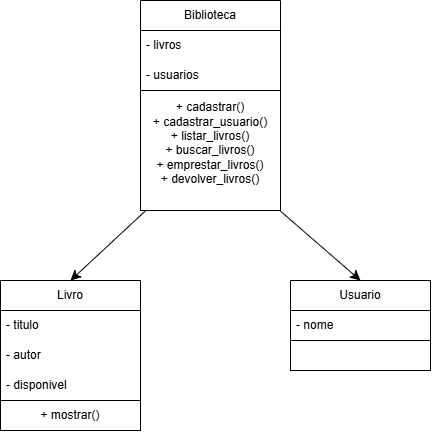

The diagram above was exported from draw.io. Its source (the exported page's mxGraphModel, read from the mxfile embedded in the PNG):
<mxGraphModel dx="1414" dy="795" grid="1" gridSize="10" guides="1" tooltips="1" connect="1" arrows="1" fold="1" page="1" pageScale="1" pageWidth="827" pageHeight="1169" math="0" shadow="0">
  <root>
    <mxCell id="0" />
    <mxCell id="1" parent="0" />
    <mxCell id="2fGEufD6ZYvGoBAeOdri-3" parent="1" style="swimlane;fontStyle=0;childLayout=stackLayout;horizontal=1;startSize=30;horizontalStack=0;resizeParent=1;resizeParentMax=0;resizeLast=0;collapsible=1;marginBottom=0;whiteSpace=wrap;html=1;" value="Livro" vertex="1">
      <mxGeometry height="150" width="140" x="130" y="350" as="geometry" />
    </mxCell>
    <mxCell id="2fGEufD6ZYvGoBAeOdri-4" parent="2fGEufD6ZYvGoBAeOdri-3" style="text;strokeColor=none;fillColor=none;align=left;verticalAlign=middle;spacingLeft=4;spacingRight=4;overflow=hidden;points=[[0,0.5],[1,0.5]];portConstraint=eastwest;rotatable=0;whiteSpace=wrap;html=1;" value="- titulo" vertex="1">
      <mxGeometry height="30" width="140" y="30" as="geometry" />
    </mxCell>
    <mxCell id="2fGEufD6ZYvGoBAeOdri-5" parent="2fGEufD6ZYvGoBAeOdri-3" style="text;strokeColor=none;fillColor=none;align=left;verticalAlign=middle;spacingLeft=4;spacingRight=4;overflow=hidden;points=[[0,0.5],[1,0.5]];portConstraint=eastwest;rotatable=0;whiteSpace=wrap;html=1;" value="- autor" vertex="1">
      <mxGeometry height="30" width="140" y="60" as="geometry" />
    </mxCell>
    <mxCell id="2fGEufD6ZYvGoBAeOdri-6" parent="2fGEufD6ZYvGoBAeOdri-3" style="text;strokeColor=none;fillColor=none;align=left;verticalAlign=middle;spacingLeft=4;spacingRight=4;overflow=hidden;points=[[0,0.5],[1,0.5]];portConstraint=eastwest;rotatable=0;whiteSpace=wrap;html=1;" value="- disponivel" vertex="1">
      <mxGeometry height="30" width="140" y="90" as="geometry" />
    </mxCell>
    <mxCell id="2fGEufD6ZYvGoBAeOdri-9" parent="2fGEufD6ZYvGoBAeOdri-3" style="text;html=1;whiteSpace=wrap;strokeColor=none;fillColor=none;align=center;verticalAlign=middle;rounded=0;fontSize=16;" value="Text" vertex="1">
      <mxGeometry height="30" width="140" y="120" as="geometry" />
    </mxCell>
    <mxCell id="2fGEufD6ZYvGoBAeOdri-7" parent="1" style="rounded=0;whiteSpace=wrap;html=1;" value="+ mostrar()" vertex="1">
      <mxGeometry height="30" width="140" x="130" y="470" as="geometry" />
    </mxCell>
    <mxCell id="2fGEufD6ZYvGoBAeOdri-11" parent="1" style="swimlane;fontStyle=0;childLayout=stackLayout;horizontal=1;startSize=30;horizontalStack=0;resizeParent=1;resizeParentMax=0;resizeLast=0;collapsible=1;marginBottom=0;whiteSpace=wrap;html=1;" value="Usuario" vertex="1">
      <mxGeometry height="60" width="140" x="420" y="350" as="geometry" />
    </mxCell>
    <mxCell id="2fGEufD6ZYvGoBAeOdri-12" parent="2fGEufD6ZYvGoBAeOdri-11" style="text;strokeColor=none;fillColor=none;align=left;verticalAlign=middle;spacingLeft=4;spacingRight=4;overflow=hidden;points=[[0,0.5],[1,0.5]];portConstraint=eastwest;rotatable=0;whiteSpace=wrap;html=1;" value="- nome" vertex="1">
      <mxGeometry height="30" width="140" y="30" as="geometry" />
    </mxCell>
    <mxCell id="2fGEufD6ZYvGoBAeOdri-15" parent="1" style="rounded=0;whiteSpace=wrap;html=1;" value="" vertex="1">
      <mxGeometry height="30" width="140" x="420" y="410" as="geometry" />
    </mxCell>
    <mxCell id="2fGEufD6ZYvGoBAeOdri-16" parent="1" style="swimlane;fontStyle=0;childLayout=stackLayout;horizontal=1;startSize=30;horizontalStack=0;resizeParent=1;resizeParentMax=0;resizeLast=0;collapsible=1;marginBottom=0;whiteSpace=wrap;html=1;" value="Biblioteca" vertex="1">
      <mxGeometry height="90" width="140" x="270" y="70" as="geometry" />
    </mxCell>
    <mxCell id="2fGEufD6ZYvGoBAeOdri-17" parent="2fGEufD6ZYvGoBAeOdri-16" style="text;strokeColor=none;fillColor=none;align=left;verticalAlign=middle;spacingLeft=4;spacingRight=4;overflow=hidden;points=[[0,0.5],[1,0.5]];portConstraint=eastwest;rotatable=0;whiteSpace=wrap;html=1;" value="- livros" vertex="1">
      <mxGeometry height="30" width="140" y="30" as="geometry" />
    </mxCell>
    <mxCell id="2fGEufD6ZYvGoBAeOdri-18" parent="2fGEufD6ZYvGoBAeOdri-16" style="text;strokeColor=none;fillColor=none;align=left;verticalAlign=middle;spacingLeft=4;spacingRight=4;overflow=hidden;points=[[0,0.5],[1,0.5]];portConstraint=eastwest;rotatable=0;whiteSpace=wrap;html=1;" value="- usuarios" vertex="1">
      <mxGeometry height="30" width="140" y="60" as="geometry" />
    </mxCell>
    <mxCell id="2fGEufD6ZYvGoBAeOdri-23" edge="1" parent="1" source="2fGEufD6ZYvGoBAeOdri-20" style="edgeStyle=none;curved=1;rounded=0;orthogonalLoop=1;jettySize=auto;html=1;entryX=0.5;entryY=0;entryDx=0;entryDy=0;fontSize=12;startSize=8;endSize=8;" target="2fGEufD6ZYvGoBAeOdri-11">
      <mxGeometry relative="1" as="geometry" />
    </mxCell>
    <mxCell id="2fGEufD6ZYvGoBAeOdri-24" edge="1" parent="1" source="2fGEufD6ZYvGoBAeOdri-20" style="edgeStyle=none;curved=1;rounded=0;orthogonalLoop=1;jettySize=auto;html=1;entryX=0.5;entryY=0;entryDx=0;entryDy=0;fontSize=12;startSize=8;endSize=8;" target="2fGEufD6ZYvGoBAeOdri-3">
      <mxGeometry relative="1" as="geometry" />
    </mxCell>
    <mxCell id="2fGEufD6ZYvGoBAeOdri-20" parent="1" style="rounded=0;whiteSpace=wrap;html=1;" value="+ cadastrar()&lt;div&gt;+ cadastrar_usuario()&lt;/div&gt;&lt;div&gt;+ listar_livros()&lt;/div&gt;&lt;div&gt;+ buscar_livros()&lt;/div&gt;&lt;div&gt;+ emprestar_livros()&lt;/div&gt;&lt;div&gt;+ devolver_livros()&lt;/div&gt;&lt;div&gt;&lt;br&gt;&lt;/div&gt;" vertex="1">
      <mxGeometry height="120" width="140" x="270" y="160" as="geometry" />
    </mxCell>
  </root>
</mxGraphModel>